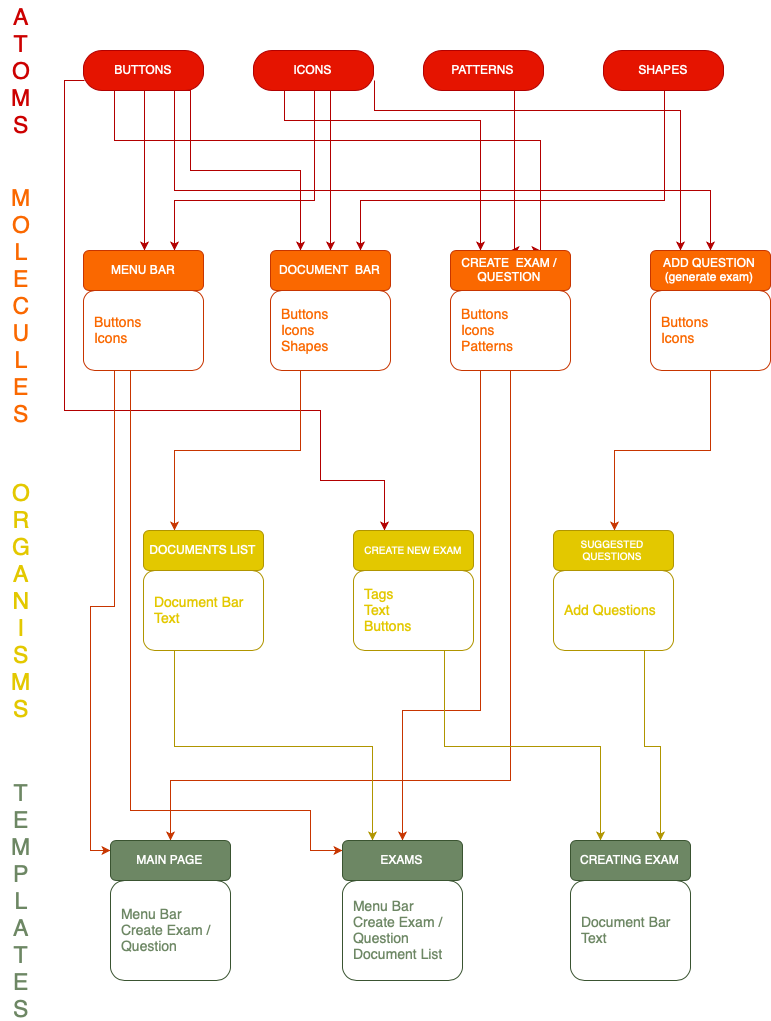

The diagram above was exported from draw.io. Its source (the exported page's mxGraphModel, read from the mxfile embedded in the PNG):
<mxGraphModel dx="1812" dy="1192" grid="1" gridSize="10" guides="1" tooltips="1" connect="1" arrows="1" fold="1" page="1" pageScale="1" pageWidth="827" pageHeight="1169" math="0" shadow="0">
  <root>
    <mxCell id="0" />
    <mxCell id="1" parent="0" />
    <mxCell id="xUyZ3hE7hNQZKPTDI4y8-20" style="edgeStyle=orthogonalEdgeStyle;rounded=0;orthogonalLoop=1;jettySize=auto;html=1;exitX=0.5;exitY=1;exitDx=0;exitDy=0;entryX=0.5;entryY=0;entryDx=0;entryDy=0;fontFamily=Helvetica;fontSize=14;fontColor=#FA6800;fillColor=#e51400;strokeColor=#B20000;endArrow=classic;endFill=1;" edge="1" parent="1" source="xUyZ3hE7hNQZKPTDI4y8-5" target="xUyZ3hE7hNQZKPTDI4y8-18">
      <mxGeometry relative="1" as="geometry">
        <Array as="points">
          <mxPoint x="153" y="250" />
          <mxPoint x="153" y="250" />
        </Array>
      </mxGeometry>
    </mxCell>
    <mxCell id="xUyZ3hE7hNQZKPTDI4y8-27" style="edgeStyle=orthogonalEdgeStyle;rounded=0;orthogonalLoop=1;jettySize=auto;html=1;exitX=0.75;exitY=1;exitDx=0;exitDy=0;entryX=0.25;entryY=0;entryDx=0;entryDy=0;endArrow=classic;endFill=1;fontFamily=Helvetica;fontSize=14;fontColor=#FA6800;fillColor=#e51400;strokeColor=#B20000;" edge="1" parent="1" source="xUyZ3hE7hNQZKPTDI4y8-5" target="xUyZ3hE7hNQZKPTDI4y8-23">
      <mxGeometry relative="1" as="geometry">
        <Array as="points">
          <mxPoint x="200" y="110" />
          <mxPoint x="200" y="190" />
          <mxPoint x="310" y="190" />
        </Array>
      </mxGeometry>
    </mxCell>
    <mxCell id="xUyZ3hE7hNQZKPTDI4y8-32" style="edgeStyle=orthogonalEdgeStyle;rounded=0;orthogonalLoop=1;jettySize=auto;html=1;exitX=0.25;exitY=1;exitDx=0;exitDy=0;entryX=0.5;entryY=0;entryDx=0;entryDy=0;endArrow=classic;endFill=1;fontFamily=Helvetica;fontSize=14;fontColor=#FA6800;fillColor=#e51400;strokeColor=#B20000;" edge="1" parent="1" source="xUyZ3hE7hNQZKPTDI4y8-5" target="xUyZ3hE7hNQZKPTDI4y8-28">
      <mxGeometry relative="1" as="geometry">
        <Array as="points">
          <mxPoint x="123" y="160" />
          <mxPoint x="550" y="160" />
          <mxPoint x="550" y="270" />
        </Array>
      </mxGeometry>
    </mxCell>
    <mxCell id="xUyZ3hE7hNQZKPTDI4y8-40" style="edgeStyle=orthogonalEdgeStyle;rounded=0;orthogonalLoop=1;jettySize=auto;html=1;exitX=0;exitY=0.75;exitDx=0;exitDy=0;entryX=0.25;entryY=0;entryDx=0;entryDy=0;endArrow=classic;endFill=1;fontFamily=Helvetica;fontSize=10;fontColor=#E3C800;fillColor=#e51400;strokeColor=#B20000;" edge="1" parent="1" source="xUyZ3hE7hNQZKPTDI4y8-5" target="xUyZ3hE7hNQZKPTDI4y8-36">
      <mxGeometry relative="1" as="geometry">
        <Array as="points">
          <mxPoint x="73" y="100" />
          <mxPoint x="73" y="430" />
          <mxPoint x="330" y="430" />
          <mxPoint x="330" y="500" />
          <mxPoint x="393" y="500" />
        </Array>
      </mxGeometry>
    </mxCell>
    <mxCell id="xUyZ3hE7hNQZKPTDI4y8-43" style="edgeStyle=orthogonalEdgeStyle;rounded=0;orthogonalLoop=1;jettySize=auto;html=1;exitX=0.75;exitY=1;exitDx=0;exitDy=0;endArrow=classic;endFill=1;fontFamily=Helvetica;fontSize=10;fontColor=#E3C800;fillColor=#e51400;strokeColor=#B20000;" edge="1" parent="1" source="xUyZ3hE7hNQZKPTDI4y8-5" target="xUyZ3hE7hNQZKPTDI4y8-41">
      <mxGeometry relative="1" as="geometry">
        <Array as="points">
          <mxPoint x="183" y="210" />
          <mxPoint x="720" y="210" />
        </Array>
      </mxGeometry>
    </mxCell>
    <mxCell id="xUyZ3hE7hNQZKPTDI4y8-5" value="BUTTONS" style="rounded=1;whiteSpace=wrap;html=1;fillColor=#e51400;strokeColor=#B20000;fontColor=#ffffff;arcSize=46;" vertex="1" parent="1">
      <mxGeometry x="93" y="70" width="120" height="40" as="geometry" />
    </mxCell>
    <mxCell id="xUyZ3hE7hNQZKPTDI4y8-10" value="A&lt;br style=&quot;font-size: 23px;&quot;&gt;T&lt;br style=&quot;font-size: 23px;&quot;&gt;O&lt;br style=&quot;font-size: 23px;&quot;&gt;M&lt;br style=&quot;font-size: 23px;&quot;&gt;S" style="text;html=1;strokeColor=none;fillColor=none;align=center;verticalAlign=middle;whiteSpace=wrap;rounded=0;fontFamily=Helvetica;fontSize=23;fontColor=#CC0000;" vertex="1" parent="1">
      <mxGeometry x="10" y="20" width="40" height="140" as="geometry" />
    </mxCell>
    <mxCell id="xUyZ3hE7hNQZKPTDI4y8-11" value="M&lt;br&gt;O&lt;br&gt;L&lt;br&gt;E&lt;br&gt;C&lt;br&gt;U&lt;br&gt;L&lt;br&gt;E&lt;br&gt;S" style="text;html=1;strokeColor=none;fillColor=none;align=center;verticalAlign=middle;whiteSpace=wrap;rounded=0;fontFamily=Helvetica;fontSize=23;fontColor=#FA6800;" vertex="1" parent="1">
      <mxGeometry x="10" y="210" width="40" height="230" as="geometry" />
    </mxCell>
    <mxCell id="xUyZ3hE7hNQZKPTDI4y8-12" value="O&lt;br&gt;R&lt;br&gt;G&lt;br&gt;A&lt;br&gt;N&lt;br&gt;I&lt;br&gt;S&lt;br&gt;M&lt;br&gt;S&lt;br&gt;" style="text;html=1;strokeColor=none;fillColor=none;align=center;verticalAlign=middle;whiteSpace=wrap;rounded=0;fontFamily=Helvetica;fontSize=23;fontColor=#E3C800;" vertex="1" parent="1">
      <mxGeometry x="10" y="500" width="40" height="240" as="geometry" />
    </mxCell>
    <mxCell id="xUyZ3hE7hNQZKPTDI4y8-13" value="T&lt;br&gt;E&lt;br&gt;M&lt;br&gt;P&lt;br&gt;L&lt;br&gt;A&lt;br&gt;T&lt;br&gt;E&lt;br&gt;S" style="text;html=1;strokeColor=none;fillColor=none;align=center;verticalAlign=middle;whiteSpace=wrap;rounded=0;fontFamily=Helvetica;fontSize=23;fontColor=#6D8764;" vertex="1" parent="1">
      <mxGeometry x="10" y="800" width="40" height="240" as="geometry" />
    </mxCell>
    <mxCell id="xUyZ3hE7hNQZKPTDI4y8-21" style="edgeStyle=orthogonalEdgeStyle;rounded=0;orthogonalLoop=1;jettySize=auto;html=1;exitX=0.5;exitY=1;exitDx=0;exitDy=0;entryX=0.75;entryY=0;entryDx=0;entryDy=0;fontFamily=Helvetica;fontSize=14;fontColor=#FA6800;fillColor=#e51400;strokeColor=#B20000;endArrow=classic;endFill=1;" edge="1" parent="1" source="xUyZ3hE7hNQZKPTDI4y8-15" target="xUyZ3hE7hNQZKPTDI4y8-18">
      <mxGeometry relative="1" as="geometry">
        <Array as="points">
          <mxPoint x="323" y="220" />
          <mxPoint x="183" y="220" />
        </Array>
      </mxGeometry>
    </mxCell>
    <mxCell id="xUyZ3hE7hNQZKPTDI4y8-26" style="edgeStyle=orthogonalEdgeStyle;rounded=0;orthogonalLoop=1;jettySize=auto;html=1;exitX=0.75;exitY=1;exitDx=0;exitDy=0;endArrow=classic;endFill=1;fontFamily=Helvetica;fontSize=14;fontColor=#FA6800;fillColor=#e51400;strokeColor=#B20000;" edge="1" parent="1" source="xUyZ3hE7hNQZKPTDI4y8-15" target="xUyZ3hE7hNQZKPTDI4y8-23">
      <mxGeometry relative="1" as="geometry">
        <Array as="points">
          <mxPoint x="340" y="110" />
        </Array>
      </mxGeometry>
    </mxCell>
    <mxCell id="xUyZ3hE7hNQZKPTDI4y8-31" style="edgeStyle=orthogonalEdgeStyle;rounded=0;orthogonalLoop=1;jettySize=auto;html=1;exitX=0.25;exitY=1;exitDx=0;exitDy=0;endArrow=classic;endFill=1;fontFamily=Helvetica;fontSize=14;fontColor=#FA6800;fillColor=#e51400;strokeColor=#B20000;entryX=0.25;entryY=0;entryDx=0;entryDy=0;" edge="1" parent="1" source="xUyZ3hE7hNQZKPTDI4y8-15" target="xUyZ3hE7hNQZKPTDI4y8-28">
      <mxGeometry relative="1" as="geometry">
        <mxPoint x="530" y="265" as="targetPoint" />
        <Array as="points">
          <mxPoint x="293" y="140" />
          <mxPoint x="490" y="140" />
        </Array>
      </mxGeometry>
    </mxCell>
    <mxCell id="xUyZ3hE7hNQZKPTDI4y8-44" style="edgeStyle=orthogonalEdgeStyle;rounded=0;orthogonalLoop=1;jettySize=auto;html=1;exitX=1;exitY=0.75;exitDx=0;exitDy=0;entryX=0.25;entryY=0;entryDx=0;entryDy=0;endArrow=classic;endFill=1;fontFamily=Helvetica;fontSize=10;fontColor=#E3C800;fillColor=#e51400;strokeColor=#B20000;" edge="1" parent="1" source="xUyZ3hE7hNQZKPTDI4y8-15" target="xUyZ3hE7hNQZKPTDI4y8-41">
      <mxGeometry relative="1" as="geometry">
        <Array as="points">
          <mxPoint x="383" y="130" />
          <mxPoint x="690" y="130" />
        </Array>
      </mxGeometry>
    </mxCell>
    <mxCell id="xUyZ3hE7hNQZKPTDI4y8-15" value="ICONS" style="rounded=1;whiteSpace=wrap;html=1;fillColor=#e51400;strokeColor=#B20000;fontColor=#ffffff;arcSize=46;" vertex="1" parent="1">
      <mxGeometry x="263" y="70" width="120" height="40" as="geometry" />
    </mxCell>
    <mxCell id="xUyZ3hE7hNQZKPTDI4y8-30" style="edgeStyle=orthogonalEdgeStyle;rounded=0;orthogonalLoop=1;jettySize=auto;html=1;exitX=0.75;exitY=1;exitDx=0;exitDy=0;entryX=0.75;entryY=0;entryDx=0;entryDy=0;endArrow=classic;endFill=1;fontFamily=Helvetica;fontSize=14;fontColor=#FA6800;fillColor=#e51400;strokeColor=#B20000;" edge="1" parent="1" source="xUyZ3hE7hNQZKPTDI4y8-16" target="xUyZ3hE7hNQZKPTDI4y8-28">
      <mxGeometry relative="1" as="geometry">
        <Array as="points">
          <mxPoint x="523" y="270" />
        </Array>
      </mxGeometry>
    </mxCell>
    <mxCell id="xUyZ3hE7hNQZKPTDI4y8-16" value="PATTERNS" style="rounded=1;whiteSpace=wrap;html=1;fillColor=#e51400;strokeColor=#B20000;fontColor=#ffffff;arcSize=46;" vertex="1" parent="1">
      <mxGeometry x="433" y="70" width="120" height="40" as="geometry" />
    </mxCell>
    <mxCell id="xUyZ3hE7hNQZKPTDI4y8-25" style="edgeStyle=orthogonalEdgeStyle;rounded=0;orthogonalLoop=1;jettySize=auto;html=1;exitX=0.5;exitY=1;exitDx=0;exitDy=0;entryX=0.75;entryY=0;entryDx=0;entryDy=0;endArrow=classic;endFill=1;fontFamily=Helvetica;fontSize=14;fontColor=#FA6800;fillColor=#e51400;strokeColor=#B20000;" edge="1" parent="1" source="xUyZ3hE7hNQZKPTDI4y8-17" target="xUyZ3hE7hNQZKPTDI4y8-23">
      <mxGeometry relative="1" as="geometry">
        <Array as="points">
          <mxPoint x="673" y="220" />
          <mxPoint x="370" y="220" />
        </Array>
      </mxGeometry>
    </mxCell>
    <mxCell id="xUyZ3hE7hNQZKPTDI4y8-17" value="SHAPES" style="rounded=1;whiteSpace=wrap;html=1;fillColor=#e51400;strokeColor=#B20000;fontColor=#ffffff;arcSize=46;" vertex="1" parent="1">
      <mxGeometry x="613" y="70" width="120" height="40" as="geometry" />
    </mxCell>
    <mxCell id="xUyZ3hE7hNQZKPTDI4y8-18" value="MENU BAR" style="rounded=1;whiteSpace=wrap;html=1;fillColor=#fa6800;strokeColor=#C73500;fontColor=#ffffff;arcSize=14;" vertex="1" parent="1">
      <mxGeometry x="93" y="270" width="120" height="40" as="geometry" />
    </mxCell>
    <mxCell id="xUyZ3hE7hNQZKPTDI4y8-52" style="edgeStyle=orthogonalEdgeStyle;rounded=0;orthogonalLoop=1;jettySize=auto;html=1;exitX=0.25;exitY=1;exitDx=0;exitDy=0;entryX=0;entryY=0.25;entryDx=0;entryDy=0;endArrow=classic;endFill=1;fontFamily=Helvetica;fontSize=10;fontColor=#6D8764;fillColor=#fa6800;strokeColor=#C73500;" edge="1" parent="1" source="xUyZ3hE7hNQZKPTDI4y8-19" target="xUyZ3hE7hNQZKPTDI4y8-50">
      <mxGeometry relative="1" as="geometry" />
    </mxCell>
    <mxCell id="xUyZ3hE7hNQZKPTDI4y8-63" style="edgeStyle=orthogonalEdgeStyle;rounded=0;orthogonalLoop=1;jettySize=auto;html=1;exitX=0.5;exitY=1;exitDx=0;exitDy=0;entryX=0;entryY=0.25;entryDx=0;entryDy=0;endArrow=classic;endFill=1;fontFamily=Helvetica;fontSize=10;fontColor=#6D8764;fillColor=#fa6800;strokeColor=#C73500;" edge="1" parent="1" source="xUyZ3hE7hNQZKPTDI4y8-19" target="xUyZ3hE7hNQZKPTDI4y8-54">
      <mxGeometry relative="1" as="geometry">
        <Array as="points">
          <mxPoint x="140" y="390" />
          <mxPoint x="140" y="830" />
          <mxPoint x="320" y="830" />
          <mxPoint x="320" y="870" />
        </Array>
      </mxGeometry>
    </mxCell>
    <mxCell id="xUyZ3hE7hNQZKPTDI4y8-19" value="Buttons&lt;br style=&quot;font-size: 14px;&quot;&gt;Icons" style="rounded=1;whiteSpace=wrap;html=1;fillColor=none;strokeColor=#C73500;fontColor=#FA6800;arcSize=14;align=left;verticalAlign=middle;spacingLeft=9;fontSize=14;" vertex="1" parent="1">
      <mxGeometry x="93" y="310" width="120" height="80" as="geometry" />
    </mxCell>
    <mxCell id="xUyZ3hE7hNQZKPTDI4y8-23" value="DOCUMENT &amp;nbsp;BAR" style="rounded=1;whiteSpace=wrap;html=1;fillColor=#fa6800;strokeColor=#C73500;fontColor=#ffffff;arcSize=14;" vertex="1" parent="1">
      <mxGeometry x="280" y="270" width="120" height="40" as="geometry" />
    </mxCell>
    <mxCell id="xUyZ3hE7hNQZKPTDI4y8-35" style="edgeStyle=orthogonalEdgeStyle;rounded=0;orthogonalLoop=1;jettySize=auto;html=1;exitX=0.25;exitY=1;exitDx=0;exitDy=0;entryX=0.25;entryY=0;entryDx=0;entryDy=0;endArrow=classic;endFill=1;fontFamily=Helvetica;fontSize=14;fontColor=#E3C800;fillColor=#fa6800;strokeColor=#C73500;" edge="1" parent="1" source="xUyZ3hE7hNQZKPTDI4y8-24" target="xUyZ3hE7hNQZKPTDI4y8-33">
      <mxGeometry relative="1" as="geometry" />
    </mxCell>
    <mxCell id="xUyZ3hE7hNQZKPTDI4y8-24" value="Buttons&lt;br style=&quot;font-size: 14px&quot;&gt;Icons&lt;br&gt;Shapes" style="rounded=1;whiteSpace=wrap;html=1;fillColor=none;strokeColor=#C73500;fontColor=#FA6800;arcSize=14;align=left;verticalAlign=middle;spacingLeft=9;fontSize=14;" vertex="1" parent="1">
      <mxGeometry x="280" y="310" width="120" height="80" as="geometry" />
    </mxCell>
    <mxCell id="xUyZ3hE7hNQZKPTDI4y8-28" value="CREATE &amp;nbsp;EXAM / QUESTION" style="rounded=1;whiteSpace=wrap;html=1;fillColor=#fa6800;strokeColor=#C73500;fontColor=#ffffff;arcSize=14;" vertex="1" parent="1">
      <mxGeometry x="460" y="270" width="120" height="40" as="geometry" />
    </mxCell>
    <mxCell id="xUyZ3hE7hNQZKPTDI4y8-53" style="edgeStyle=orthogonalEdgeStyle;rounded=0;orthogonalLoop=1;jettySize=auto;html=1;exitX=0.5;exitY=1;exitDx=0;exitDy=0;entryX=0.5;entryY=0;entryDx=0;entryDy=0;endArrow=classic;endFill=1;fontFamily=Helvetica;fontSize=10;fontColor=#6D8764;fillColor=#fa6800;strokeColor=#C73500;" edge="1" parent="1" source="xUyZ3hE7hNQZKPTDI4y8-29" target="xUyZ3hE7hNQZKPTDI4y8-50">
      <mxGeometry relative="1" as="geometry">
        <Array as="points">
          <mxPoint x="520" y="800" />
          <mxPoint x="180" y="800" />
        </Array>
      </mxGeometry>
    </mxCell>
    <mxCell id="xUyZ3hE7hNQZKPTDI4y8-58" style="edgeStyle=orthogonalEdgeStyle;rounded=0;orthogonalLoop=1;jettySize=auto;html=1;exitX=0.25;exitY=1;exitDx=0;exitDy=0;entryX=0.5;entryY=0;entryDx=0;entryDy=0;endArrow=classic;endFill=1;fontFamily=Helvetica;fontSize=10;fontColor=#6D8764;fillColor=#fa6800;strokeColor=#C73500;" edge="1" parent="1" source="xUyZ3hE7hNQZKPTDI4y8-29" target="xUyZ3hE7hNQZKPTDI4y8-54">
      <mxGeometry relative="1" as="geometry">
        <Array as="points">
          <mxPoint x="490" y="730" />
          <mxPoint x="412" y="730" />
        </Array>
      </mxGeometry>
    </mxCell>
    <mxCell id="xUyZ3hE7hNQZKPTDI4y8-29" value="Buttons&lt;br style=&quot;font-size: 14px&quot;&gt;Icons&lt;br&gt;Patterns" style="rounded=1;whiteSpace=wrap;html=1;fillColor=none;strokeColor=#C73500;fontColor=#FA6800;arcSize=14;align=left;verticalAlign=middle;spacingLeft=9;fontSize=14;" vertex="1" parent="1">
      <mxGeometry x="460" y="310" width="120" height="80" as="geometry" />
    </mxCell>
    <mxCell id="xUyZ3hE7hNQZKPTDI4y8-33" value="DOCUMENTS LIST" style="rounded=1;whiteSpace=wrap;html=1;fillColor=#e3c800;strokeColor=#B09500;fontColor=#ffffff;arcSize=14;" vertex="1" parent="1">
      <mxGeometry x="153" y="550" width="120" height="40" as="geometry" />
    </mxCell>
    <mxCell id="xUyZ3hE7hNQZKPTDI4y8-57" style="edgeStyle=orthogonalEdgeStyle;rounded=0;orthogonalLoop=1;jettySize=auto;html=1;exitX=0.25;exitY=1;exitDx=0;exitDy=0;entryX=0.25;entryY=0;entryDx=0;entryDy=0;endArrow=classic;endFill=1;fontFamily=Helvetica;fontSize=10;fontColor=#6D8764;fillColor=#e3c800;strokeColor=#B09500;" edge="1" parent="1" source="xUyZ3hE7hNQZKPTDI4y8-34" target="xUyZ3hE7hNQZKPTDI4y8-54">
      <mxGeometry relative="1" as="geometry" />
    </mxCell>
    <mxCell id="xUyZ3hE7hNQZKPTDI4y8-34" value="Document Bar&lt;br&gt;Text" style="rounded=1;whiteSpace=wrap;html=1;fillColor=none;strokeColor=#B09500;fontColor=#E3C800;arcSize=14;align=left;verticalAlign=middle;spacingLeft=9;fontSize=14;" vertex="1" parent="1">
      <mxGeometry x="153" y="590" width="120" height="80" as="geometry" />
    </mxCell>
    <mxCell id="xUyZ3hE7hNQZKPTDI4y8-36" value="CREATE NEW EXAM" style="rounded=1;whiteSpace=wrap;html=1;fillColor=#e3c800;strokeColor=#B09500;fontColor=#ffffff;arcSize=14;fontSize=10;" vertex="1" parent="1">
      <mxGeometry x="363" y="550" width="120" height="40" as="geometry" />
    </mxCell>
    <mxCell id="xUyZ3hE7hNQZKPTDI4y8-69" style="edgeStyle=orthogonalEdgeStyle;rounded=0;orthogonalLoop=1;jettySize=auto;html=1;exitX=0.75;exitY=1;exitDx=0;exitDy=0;entryX=0.25;entryY=0;entryDx=0;entryDy=0;endArrow=classic;endFill=1;fontFamily=Helvetica;fontSize=10;fontColor=#6D8764;fillColor=#e3c800;strokeColor=#B09500;" edge="1" parent="1" source="xUyZ3hE7hNQZKPTDI4y8-37" target="xUyZ3hE7hNQZKPTDI4y8-59">
      <mxGeometry relative="1" as="geometry" />
    </mxCell>
    <mxCell id="xUyZ3hE7hNQZKPTDI4y8-37" value="Tags&lt;br&gt;Text&lt;br&gt;Buttons" style="rounded=1;whiteSpace=wrap;html=1;fillColor=none;strokeColor=#B09500;fontColor=#E3C800;arcSize=14;align=left;verticalAlign=middle;spacingLeft=9;fontSize=14;" vertex="1" parent="1">
      <mxGeometry x="363" y="590" width="120" height="80" as="geometry" />
    </mxCell>
    <mxCell id="xUyZ3hE7hNQZKPTDI4y8-41" value="ADD QUESTION (generate exam)" style="rounded=1;whiteSpace=wrap;html=1;fillColor=#fa6800;strokeColor=#C73500;fontColor=#ffffff;arcSize=14;" vertex="1" parent="1">
      <mxGeometry x="660" y="270" width="120" height="40" as="geometry" />
    </mxCell>
    <mxCell id="xUyZ3hE7hNQZKPTDI4y8-47" style="edgeStyle=orthogonalEdgeStyle;rounded=0;orthogonalLoop=1;jettySize=auto;html=1;exitX=0.5;exitY=1;exitDx=0;exitDy=0;entryX=0.5;entryY=0;entryDx=0;entryDy=0;endArrow=classic;endFill=1;fontFamily=Helvetica;fontSize=10;fontColor=#E3C800;fillColor=#fa6800;strokeColor=#C73500;" edge="1" parent="1" source="xUyZ3hE7hNQZKPTDI4y8-42" target="xUyZ3hE7hNQZKPTDI4y8-45">
      <mxGeometry relative="1" as="geometry" />
    </mxCell>
    <mxCell id="xUyZ3hE7hNQZKPTDI4y8-42" value="Buttons&lt;br style=&quot;font-size: 14px&quot;&gt;Icons" style="rounded=1;whiteSpace=wrap;html=1;fillColor=none;strokeColor=#C73500;fontColor=#FA6800;arcSize=14;align=left;verticalAlign=middle;spacingLeft=9;fontSize=14;" vertex="1" parent="1">
      <mxGeometry x="660" y="310" width="120" height="80" as="geometry" />
    </mxCell>
    <mxCell id="xUyZ3hE7hNQZKPTDI4y8-45" value="SUGGESTED QUESTIONS" style="rounded=1;whiteSpace=wrap;html=1;fillColor=#e3c800;strokeColor=#B09500;fontColor=#ffffff;arcSize=14;fontSize=10;" vertex="1" parent="1">
      <mxGeometry x="563" y="550" width="120" height="40" as="geometry" />
    </mxCell>
    <mxCell id="xUyZ3hE7hNQZKPTDI4y8-68" style="edgeStyle=orthogonalEdgeStyle;rounded=0;orthogonalLoop=1;jettySize=auto;html=1;exitX=0.75;exitY=1;exitDx=0;exitDy=0;entryX=0.75;entryY=0;entryDx=0;entryDy=0;endArrow=classic;endFill=1;fontFamily=Helvetica;fontSize=10;fontColor=#6D8764;fillColor=#e3c800;strokeColor=#B09500;" edge="1" parent="1" source="xUyZ3hE7hNQZKPTDI4y8-46" target="xUyZ3hE7hNQZKPTDI4y8-59">
      <mxGeometry relative="1" as="geometry" />
    </mxCell>
    <mxCell id="xUyZ3hE7hNQZKPTDI4y8-46" value="Add Questions" style="rounded=1;whiteSpace=wrap;html=1;fillColor=none;strokeColor=#B09500;fontColor=#E3C800;arcSize=14;align=left;verticalAlign=middle;spacingLeft=9;fontSize=14;" vertex="1" parent="1">
      <mxGeometry x="563" y="590" width="120" height="80" as="geometry" />
    </mxCell>
    <mxCell id="xUyZ3hE7hNQZKPTDI4y8-50" value="MAIN PAGE" style="rounded=1;whiteSpace=wrap;html=1;fillColor=#6d8764;strokeColor=#3A5431;fontColor=#ffffff;arcSize=14;" vertex="1" parent="1">
      <mxGeometry x="120" y="860" width="120" height="40" as="geometry" />
    </mxCell>
    <mxCell id="xUyZ3hE7hNQZKPTDI4y8-51" value="Menu Bar&lt;br&gt;Create Exam / Question" style="rounded=1;whiteSpace=wrap;html=1;fillColor=none;strokeColor=#3A5431;fontColor=#6D8764;arcSize=14;align=left;verticalAlign=middle;spacingLeft=9;fontSize=14;" vertex="1" parent="1">
      <mxGeometry x="120" y="900" width="120" height="100" as="geometry" />
    </mxCell>
    <mxCell id="xUyZ3hE7hNQZKPTDI4y8-54" value="EXAMS" style="rounded=1;whiteSpace=wrap;html=1;fillColor=#6d8764;strokeColor=#3A5431;fontColor=#ffffff;arcSize=14;" vertex="1" parent="1">
      <mxGeometry x="352" y="860" width="120" height="40" as="geometry" />
    </mxCell>
    <mxCell id="xUyZ3hE7hNQZKPTDI4y8-55" value="Menu Bar&lt;br&gt;Create Exam / Question&lt;br&gt;Document List" style="rounded=1;whiteSpace=wrap;html=1;fillColor=none;strokeColor=#3A5431;fontColor=#6D8764;arcSize=14;align=left;verticalAlign=middle;spacingLeft=9;fontSize=14;" vertex="1" parent="1">
      <mxGeometry x="352" y="900" width="120" height="100" as="geometry" />
    </mxCell>
    <mxCell id="xUyZ3hE7hNQZKPTDI4y8-59" value="CREATING EXAM" style="rounded=1;whiteSpace=wrap;html=1;fillColor=#6d8764;strokeColor=#3A5431;fontColor=#ffffff;arcSize=14;" vertex="1" parent="1">
      <mxGeometry x="580" y="860" width="120" height="40" as="geometry" />
    </mxCell>
    <mxCell id="xUyZ3hE7hNQZKPTDI4y8-60" value="Document Bar&lt;br&gt;Text" style="rounded=1;whiteSpace=wrap;html=1;fillColor=none;strokeColor=#3A5431;fontColor=#6D8764;arcSize=14;align=left;verticalAlign=middle;spacingLeft=9;fontSize=14;" vertex="1" parent="1">
      <mxGeometry x="580" y="900" width="120" height="100" as="geometry" />
    </mxCell>
  </root>
</mxGraphModel>